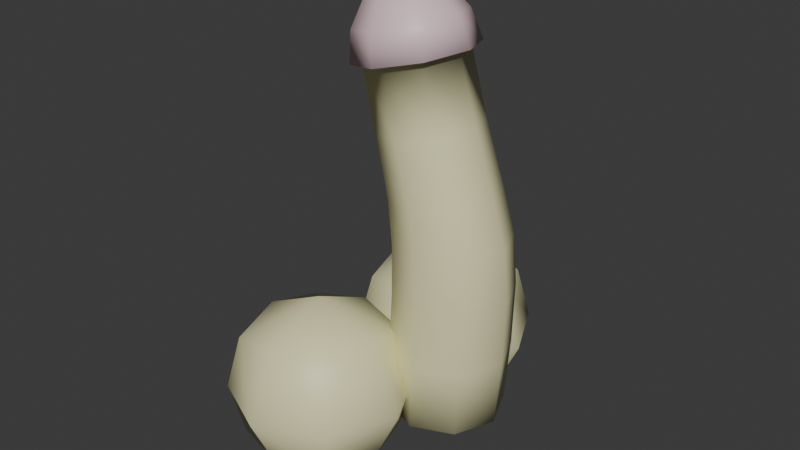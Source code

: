 # Source: mushroom.blend  (saved by Blender 4.4.32; exported with 4.5.12 LTS)
import bpy
from mathutils import Matrix  # noqa: F401  (used for matrix-valued properties, if any)

bpy.ops.wm.read_factory_settings(use_empty=True)
scene = bpy.context.scene
scene.name = 'Scene'

# ---- collections
col_collection = bpy.data.collections.new('Collection'); scene.collection.children.link(col_collection)

# ---- materials (node trees are filled in below, after node groups)
mat_shaft = bpy.data.materials.new('Shaft')
mat_head = bpy.data.materials.new('Head')

# ---- material node trees
mat_shaft.use_nodes = True; mat_shaft.node_tree.nodes.clear()
_N = mat_shaft.node_tree.nodes; _L = mat_shaft.node_tree.links
n0 = _N.new('ShaderNodeBsdfPrincipled'); n0.name = 'Principled BSDF'; n0.location = (10, 300)
n0.inputs[0].default_value = (0.8003, 0.7752, 0.4475, 1.0)
n1 = _N.new('ShaderNodeOutputMaterial'); n1.name = 'Material Output'; n1.location = (300, 300)
_L.new(n0.outputs[0], n1.inputs[0])
n1.is_active_output = True
mat_head.use_nodes = True; mat_head.node_tree.nodes.clear()
_N = mat_head.node_tree.nodes; _L = mat_head.node_tree.links
n0 = _N.new('ShaderNodeBsdfPrincipled'); n0.name = 'Principled BSDF'; n0.location = (10, 300)
n0.inputs[0].default_value = (0.8, 0.5859, 0.6234, 1.0)
n1 = _N.new('ShaderNodeOutputMaterial'); n1.name = 'Material Output'; n1.location = (300, 300)
_L.new(n0.outputs[0], n1.inputs[0])
n1.is_active_output = True

# ---- world
world_world = bpy.data.worlds.new('World'); scene.world = world_world
world_world.use_nodes = True; world_world.node_tree.nodes.clear()
_N = world_world.node_tree.nodes; _L = world_world.node_tree.links
n0 = _N.new('ShaderNodeOutputWorld'); n0.name = 'World Output'; n0.location = (300, 300)
n1 = _N.new('ShaderNodeBackground'); n1.name = 'Background'; n1.location = (10, 300)
n1.inputs[0].default_value = (0.05088, 0.05088, 0.05088, 1.0)
_L.new(n1.outputs[0], n0.inputs[0])
n0.is_active_output = True
world_world.color = (0.05088, 0.05088, 0.05088)
world_world.sun_shadow_jitter_overblur = 0.0

# ---- meshes
me_circle = bpy.data.meshes.new('Circle')
me_circle.from_pydata([(-0.004145, 1.349, 0.0207), (-0.9663, 0.9545, 0.01564), (-1.366, -1.452e-09, 0.01357), (-0.9663, -0.9545, 0.01564), (-0.004145, -1.349, 0.0207), (0.9578, -0.9529, 0.02569), (1.357, -3.812e-09, 0.02771), (0.9578, 0.9529, 0.02569), (0.1422, 1.37, 3.086), (-0.838, 0.974, 3.007), (-1.256, 7.696e-09, 2.973), (-0.838, -0.974, 3.007), (0.1422, -1.37, 3.086), (1.128, -0.9632, 3.163), (1.547, -1.812e-08, 3.195), (1.128, 0.9632, 3.163), (-0.1255, 1.243, 5.343), (-1.011, 0.8883, 5.237), (-1.385, 2.011e-08, 5.192), (-1.011, -0.8883, 5.237), (-0.1255, -1.243, 5.343), (0.7406, -0.8694, 5.448), (1.094, -3.737e-08, 5.491), (0.7406, 0.8694, 5.448), (-0.9689, 1.149, 8.281), (-1.76, 0.813, 8.092), (-2.087, 3.367e-08, 8.014), (-1.76, -0.813, 8.092), (-0.9689, -1.149, 8.281), (-0.1786, -0.8124, 8.469), (0.1485, -3.814e-08, 8.547), (-0.1786, 0.8124, 8.469), (-0.9687, 1.408, 8.28), (-1.937, 0.9957, 8.049), (-2.338, 4.173e-08, 7.953), (-1.937, -0.9957, 8.049), (-0.9687, -1.408, 8.28), (-0.0006482, -0.9952, 8.511), (0.4002, -4.622e-08, 8.607), (-0.0006482, 0.9952, 8.511), (-1.132, 1.252, 8.966), (-1.993, 0.8855, 8.761), (-2.35, 3.798e-08, 8.676), (-1.993, -0.8855, 8.761), (-1.132, -1.252, 8.966), (-0.2709, -0.8849, 9.171), (0.08548, -4.024e-08, 9.256), (-0.2709, 0.8849, 9.171), (-1.259, 0.8865, 9.5), (-1.869, 0.6272, 9.356), (-2.122, 2.905e-08, 9.296), (-1.869, -0.6272, 9.356), (-1.259, -0.8865, 9.5), (-0.6489, -0.6265, 9.644), (-0.3965, -2.635e-08, 9.704), (-0.6489, 0.6265, 9.644), (-1.299, 0.646, 9.67), (-1.744, 0.457, 9.565), (-1.928, 2.247e-08, 9.522), (-1.744, -0.457, 9.565), (-1.299, -0.646, 9.67), (-0.8543, -0.4565, 9.774), (-0.6703, -1.791e-08, 9.817), (-0.8543, 0.4565, 9.774), (-1.322, 0.1508, 9.767), (-1.59, 0.1069, 9.709), (-1.702, 1.54e-08, 9.686), (-1.59, -0.1069, 9.709), (-1.322, -0.1508, 9.767), (-1.055, -0.1067, 9.831), (-0.9453, -8.872e-09, 9.861), (-1.055, 0.1067, 9.831), (-0.01731, 1.73e-08, -0.003363), (0.2555, 0.8322, 6.919), (-0.5579, 1.177, 6.737), (0.2555, -0.8322, 6.919), (0.5924, -4.141e-08, 6.994), (-1.371, -0.8323, 6.556), (-0.5579, -1.177, 6.737), (-1.371, 0.8323, 6.556), (-1.709, 2.755e-08, 6.483), (-0.8516, -0.9473, 4.188), (0.1027, -1.326, 4.285), (-0.8516, 0.9473, 4.188), (-1.256, 1.392e-08, 4.147), (1.431, -2.901e-08, 4.419), (1.041, 0.9286, 4.38), (1.041, -0.9286, 4.38), (0.1027, 1.326, 4.285), (0.07425, 1.389, 1.6), (-0.9193, 0.9821, 1.57), (1.075, 0.9821, 1.629), (1.075, -0.9821, 1.629), (1.494, -9.109e-09, 1.641), (-0.9193, -0.9821, 1.57), (0.07425, -1.389, 1.6), (-1.335, 2.028e-09, 1.557), (-2.843, 0.6579, -0.5466), (-2.843, 0.6579, 2.005), (-2.843, 3.209, -0.5466), (-2.843, 3.209, 2.005), (-0.2921, 0.6579, -0.5466), (-0.2921, 0.6579, 2.005), (-0.2921, 3.209, -0.5466), (-0.2921, 3.209, 2.005), (-3.086, 1.934, -0.7893), (-3.086, 0.4153, 0.729), (-3.086, 1.934, 2.247), (-3.086, 3.452, 0.729), (-1.568, 3.452, -0.7893), (-1.568, 3.452, 2.247), (-0.04947, 3.452, 0.729), (-0.04947, 1.934, -0.7893), (-0.04947, 1.934, 2.247), (-0.04947, 0.4153, 0.729), (-1.568, 0.4153, -0.7893), (-1.568, 0.4153, 2.247), (-1.568, 1.934, 2.975), (-1.568, 1.934, -1.517), (-1.568, -0.3127, 0.729), (0.6785, 1.934, 0.729), (-1.568, 4.18, 0.729), (-3.814, 1.934, 0.729), (-3.317, -3.314, -0.5466), (-3.317, -3.314, 2.005), (-3.317, -0.7625, -0.5466), (-3.317, -0.7625, 2.005), (-0.7657, -3.314, -0.5466), (-0.7657, -3.314, 2.005), (-0.7657, -0.7625, -0.5466), (-0.7657, -0.7625, 2.005), (-3.56, -2.038, -0.7893), (-3.56, -3.556, 0.729), (-3.56, -2.038, 2.247), (-3.56, -0.5198, 0.729), (-2.041, -0.5198, -0.7893), (-2.041, -0.5198, 2.247), (-0.5231, -0.5198, 0.729), (-0.5231, -2.038, -0.7893), (-0.5231, -2.038, 2.247), (-0.5231, -3.556, 0.729), (-2.041, -3.556, -0.7893), (-2.041, -3.556, 2.247), (-2.041, -2.038, 2.975), (-2.041, -2.038, -1.517), (-2.041, -4.284, 0.729), (0.2049, -2.038, 0.729), (-2.041, 0.2082, 0.729), (-4.288, -2.038, 0.729)], [], [(90, 9, 8, 89), (89, 8, 15, 91), (93, 14, 13, 92), (95, 12, 11, 94), (96, 10, 9, 90), (91, 15, 14, 93), (92, 13, 12, 95), (94, 11, 10, 96), (82, 20, 19, 81), (84, 18, 17, 83), (86, 23, 22, 85), (87, 21, 20, 82), (81, 19, 18, 84), (83, 17, 16, 88), (88, 16, 23, 86), (85, 22, 21, 87), (74, 24, 31, 73), (76, 30, 29, 75), (78, 28, 27, 77), (80, 26, 25, 79), (73, 31, 30, 76), (75, 29, 28, 78), (77, 27, 26, 80), (79, 25, 24, 74), (29, 37, 36, 28), (27, 35, 34, 26), (25, 33, 32, 24), (24, 32, 39, 31), (30, 38, 37, 29), (28, 36, 35, 27), (26, 34, 33, 25), (31, 39, 38, 30), (39, 47, 46, 38), (37, 45, 44, 36), (35, 43, 42, 34), (33, 41, 40, 32), (32, 40, 47, 39), (38, 46, 45, 37), (36, 44, 43, 35), (34, 42, 41, 33), (46, 54, 53, 45), (44, 52, 51, 43), (42, 50, 49, 41), (47, 55, 54, 46), (45, 53, 52, 44), (43, 51, 50, 42), (41, 49, 48, 40), (40, 48, 55, 47), (49, 57, 56, 48), (48, 56, 63, 55), (54, 62, 61, 53), (52, 60, 59, 51), (50, 58, 57, 49), (55, 63, 62, 54), (53, 61, 60, 52), (51, 59, 58, 50), (63, 71, 70, 62), (61, 69, 68, 60), (59, 67, 66, 58), (57, 65, 64, 56), (56, 64, 71, 63), (62, 70, 69, 61), (60, 68, 67, 59), (58, 66, 65, 57), (1, 0, 7, 72), (72, 7, 6, 5), (2, 1, 72, 3), (3, 72, 5, 4), (17, 79, 74, 16), (19, 77, 80, 18), (21, 75, 78, 20), (23, 73, 76, 22), (18, 80, 79, 17), (20, 78, 77, 19), (22, 76, 75, 21), (16, 74, 73, 23), (14, 85, 87, 13), (8, 88, 86, 15), (9, 83, 88, 8), (11, 81, 84, 10), (13, 87, 82, 12), (15, 86, 85, 14), (10, 84, 83, 9), (12, 82, 81, 11), (3, 94, 96, 2), (5, 92, 95, 4), (7, 91, 93, 6), (2, 96, 90, 1), (4, 95, 94, 3), (6, 93, 92, 5), (0, 89, 91, 7), (1, 90, 89, 0), (122, 107, 100, 108), (121, 110, 104, 111), (120, 113, 102, 114), (119, 116, 98, 106), (118, 112, 101, 115), (117, 107, 98, 116), (113, 117, 116, 102), (104, 110, 117, 113), (110, 100, 107, 117), (105, 118, 115, 97), (99, 109, 118, 105), (109, 103, 112, 118), (115, 119, 106, 97), (101, 114, 119, 115), (114, 102, 116, 119), (112, 120, 114, 101), (103, 111, 120, 112), (111, 104, 113, 120), (109, 121, 111, 103), (99, 108, 121, 109), (108, 100, 110, 121), (105, 122, 108, 99), (97, 106, 122, 105), (106, 98, 107, 122), (148, 133, 126, 134), (147, 136, 130, 137), (146, 139, 128, 140), (145, 142, 124, 132), (144, 138, 127, 141), (143, 133, 124, 142), (139, 143, 142, 128), (130, 136, 143, 139), (136, 126, 133, 143), (131, 144, 141, 123), (125, 135, 144, 131), (135, 129, 138, 144), (141, 145, 132, 123), (127, 140, 145, 141), (140, 128, 142, 145), (138, 146, 140, 127), (129, 137, 146, 138), (137, 130, 139, 146), (135, 147, 137, 129), (125, 134, 147, 135), (134, 126, 136, 147), (131, 148, 134, 125), (123, 132, 148, 131), (132, 124, 133, 148), (65, 66, 67, 68, 69, 70, 71, 64)])
me_circle.polygons.foreach_set('use_smooth', [True] * 141)
me_circle.polygons.foreach_set('material_index', [0, 0, 0, 0, 0, 0, 0, 0, 0, 0, 0, 0, 0, 0, 0, 0, 0, 0, 0, 0, 0, 0, 0, 0, 1, 1, 1, 1, 1, 1, 1, 1, 1, 1, 1, 1, 1, 1, 1, 1, 1, 1, 1, 1, 1, 1, 1, 1, 1, 1, 1, 1, 1, 1, 1, 1, 1, 1, 1, 1, 1, 1, 1, 1, 0, 0, 0, 0, 0, 0, 0, 0, 0, 0, 0, 0, 0, 0, 0, 0, 0, 0, 0, 0, 0, 0, 0, 0, 0, 0, 0, 0, 0, 0, 0, 0, 0, 0, 0, 0, 0, 0, 0, 0, 0, 0, 0, 0, 0, 0, 0, 0, 0, 0, 0, 0, 0, 0, 0, 0, 0, 0, 0, 0, 0, 0, 0, 0, 0, 0, 0, 0, 0, 0, 0, 0, 0, 0, 0, 0, 1])
_uv = me_circle.uv_layers.new(name='UVMap')
_uv.uv.foreach_set('vector', [0.0, 0.0, 0.0, 0.0, 0.0, 0.0, 0.0, 0.0, 0.0, 0.0, 0.0, 0.0, 0.0, 0.0, 0.0, 0.0, 0.0, 0.0, 0.0, 0.0, 0.0, 0.0, 0.0, 0.0, 0.0, 0.0, 0.0, 0.0, 0.0, 0.0, 0.0, 0.0, 0.0, 0.0, 0.0, 0.0, 0.0, 0.0, 0.0, 0.0, 0.0, 0.0, 0.0, 0.0, 0.0, 0.0, 0.0, 0.0, 0.0, 0.0, 0.0, 0.0, 0.0, 0.0, 0.0, 0.0, 0.0, 0.0, 0.0, 0.0, 0.0, 0.0, 0.0, 0.0, 0.0, 0.0, 0.0, 0.0, 0.0, 0.0, 0.0, 0.0, 0.0, 0.0, 0.0, 0.0, 0.0, 0.0, 0.0, 0.0, 0.0, 0.0, 0.0, 0.0, 0.0, 0.0, 0.0, 0.0, 0.0, 0.0, 0.0, 0.0, 0.0, 0.0, 0.0, 0.0, 0.0, 0.0, 0.0, 0.0, 0.0, 0.0, 0.0, 0.0, 0.0, 0.0, 0.0, 0.0, 0.0, 0.0, 0.0, 0.0, 0.0, 0.0, 0.0, 0.0, 0.0, 0.0, 0.0, 0.0, 0.0, 0.0, 0.0, 0.0, 0.0, 0.0, 0.0, 0.0, 0.0, 0.0, 0.0, 0.0, 0.0, 0.0, 0.0, 0.0, 0.0, 0.0, 0.0, 0.0, 0.0, 0.0, 0.0, 0.0, 0.0, 0.0, 0.0, 0.0, 0.0, 0.0, 0.0, 0.0, 0.0, 0.0, 0.0, 0.0, 0.0, 0.0, 0.0, 0.0, 0.0, 0.0, 0.0, 0.0, 0.0, 0.0, 0.0, 0.0, 0.0, 0.0, 0.0, 0.0, 0.0, 0.0, 0.0, 0.0, 0.0, 0.0, 0.0, 0.0, 0.0, 0.0, 0.0, 0.0, 0.0, 0.0, 0.0, 0.0, 0.0, 0.0, 0.0, 0.0, 0.0, 0.0, 0.0, 0.0, 0.0, 0.0, 0.0, 0.0, 0.0, 0.0, 0.0, 0.0, 0.0, 0.0, 0.0, 0.0, 0.0, 0.0, 0.0, 0.0, 0.0, 0.0, 0.0, 0.0, 0.0, 0.0, 0.0, 0.0, 0.0, 0.0, 0.0, 0.0, 0.0, 0.0, 0.0, 0.0, 0.0, 0.0, 0.0, 0.0, 0.0, 0.0, 0.0, 0.0, 0.0, 0.0, 0.0, 0.0, 0.0, 0.0, 0.0, 0.0, 0.0, 0.0, 0.0, 0.0, 0.0, 0.0, 0.0, 0.0, 0.0, 0.0, 0.0, 0.0, 0.0, 0.0, 0.0, 0.0, 0.0, 0.0, 0.0, 0.0, 0.0, 0.0, 0.0, 0.0, 0.0, 0.0, 0.0, 0.0, 0.0, 0.0, 0.0, 0.0, 0.0, 0.0, 0.0, 0.0, 0.0, 0.0, 0.0, 0.0, 0.0, 0.0, 0.0, 0.0, 0.0, 0.0, 0.0, 0.0, 0.0, 0.0, 0.0, 0.0, 0.0, 0.0, 0.0, 0.0, 0.0, 0.0, 0.0, 0.0, 0.0, 0.0, 0.0, 0.0, 0.0, 0.0, 0.0, 0.0, 0.0, 0.0, 0.0, 0.0, 0.0, 0.0, 0.0, 0.0, 0.0, 0.0, 0.0, 0.0, 0.0, 0.0, 0.0, 0.0, 0.0, 0.0, 0.0, 0.0, 0.0, 0.0, 0.0, 0.0, 0.0, 0.0, 0.0, 0.0, 0.0, 0.0, 0.0, 0.0, 0.0, 0.0, 0.0, 0.0, 0.0, 0.0, 0.0, 0.0, 0.0, 0.0, 0.0, 0.0, 0.0, 0.0, 0.0, 0.0, 0.0, 0.0, 0.0, 0.0, 0.0, 0.0, 0.0, 0.0, 0.0, 0.0, 0.0, 0.0, 0.0, 0.0, 0.0, 0.0, 0.0, 0.0, 0.0, 0.0, 0.0, 0.0, 0.0, 0.0, 0.0, 0.0, 0.0, 0.0, 0.0, 0.0, 0.0, 0.0, 0.0, 0.0, 0.0, 0.0, 0.0, 0.0, 0.0, 0.0, 0.0, 0.0, 0.0, 0.0, 0.0, 0.0, 0.0, 0.0, 0.0, 0.0, 0.0, 0.0, 0.0, 0.0, 0.0, 0.0, 0.0, 0.0, 0.0, 0.0, 0.0, 0.0, 0.0, 0.0, 0.0, 0.0, 0.0, 0.0, 0.0, 0.0, 0.0, 0.0, 0.0, 0.0, 0.0, 0.0, 0.0, 0.0, 0.0, 0.0, 0.0, 0.0, 0.0, 0.0, 0.0, 0.0, 0.0, 0.0, 0.0, 0.0, 0.0, 0.0, 0.0, 0.0, 0.0, 0.0, 0.0, 0.0, 0.0, 0.0, 0.0, 0.0, 0.0, 0.0, 0.0, 0.0, 0.0, 0.0, 0.0, 0.0, 0.0, 0.0, 0.0, 0.0, 0.0, 0.0, 0.0, 0.0, 0.0, 0.0, 0.0, 0.0, 0.0, 0.0, 0.0, 0.0, 0.0, 0.0, 0.0, 0.0, 0.0, 0.0, 0.0, 0.0, 0.0, 0.0, 0.0, 0.0, 0.0, 0.0, 0.0, 0.0, 0.0, 0.0, 0.0, 0.0, 0.0, 0.0, 0.0, 0.0, 0.0, 0.0, 0.0, 0.0, 0.0, 0.0, 0.0, 0.0, 0.0, 0.0, 0.0, 0.0, 0.0, 0.0, 0.0, 0.0, 0.0, 0.0, 0.0, 0.0, 0.0, 0.0, 0.0, 0.0, 0.0, 0.0, 0.0, 0.0, 0.0, 0.0, 0.0, 0.0, 0.0, 0.0, 0.0, 0.0, 0.0, 0.0, 0.0, 0.0, 0.0, 0.0, 0.0, 0.0, 0.0, 0.0, 0.0, 0.0, 0.0, 0.0, 0.0, 0.0, 0.0, 0.0, 0.0, 0.0, 0.0, 0.0, 0.0, 0.0, 0.0, 0.0, 0.0, 0.0, 0.0, 0.0, 0.0, 0.0, 0.0, 0.0, 0.0, 0.0, 0.0, 0.0, 0.0, 0.0, 0.0, 0.0, 0.0, 0.0, 0.0, 0.0, 0.0, 0.0, 0.0, 0.0, 0.0, 0.0, 0.0, 0.0, 0.0, 0.0, 0.0, 0.0, 0.0, 0.0, 0.0, 0.0, 0.0, 0.0, 0.0, 0.0, 0.0, 0.0, 0.0, 0.0, 0.0, 0.0, 0.0, 0.0, 0.0, 0.0, 0.0, 0.0, 0.0, 0.0, 0.0, 0.0, 0.0, 0.0, 0.0, 0.0, 0.0, 0.0, 0.0, 0.0, 0.0, 0.0, 0.0, 0.0, 0.0, 0.0, 0.0, 0.0, 0.0, 0.0, 0.0, 0.0, 0.0, 0.0, 0.0, 0.0, 0.0, 0.0, 0.0, 0.0, 0.0, 0.0, 0.0, 0.0, 0.0, 0.0, 0.0, 0.0, 0.0, 0.0, 0.0, 0.0, 0.0, 0.0, 0.0, 0.0, 0.0, 0.0, 0.0, 0.0, 0.0, 0.0, 0.0, 0.0, 0.0, 0.0, 0.0, 0.0, 0.0, 0.0, 0.0, 0.0, 0.0, 0.0, 0.0, 0.0, 0.0, 0.0, 0.0, 0.0, 0.0, 0.0, 0.0, 0.0, 0.0, 0.0, 0.0, 0.0, 0.0, 0.0, 0.0, 0.0, 0.0, 0.0, 0.0, 0.0, 0.0, 0.0, 0.0, 0.0, 0.0, 0.0, 0.0, 0.0, 0.0, 0.0, 0.0, 0.0, 0.0, 0.0, 0.0, 0.0, 0.0, 0.0, 0.0, 0.0, 0.0, 0.0, 0.0, 0.0, 0.5, 0.125, 0.625, 0.125, 0.625, 0.25, 0.5, 0.25, 0.5, 0.375, 0.625, 0.375, 0.625, 0.5, 0.5, 0.5, 0.5, 0.625, 0.625, 0.625, 0.625, 0.75, 0.5, 0.75, 0.5, 0.875, 0.625, 0.875, 0.625, 1.0, 0.5, 1.0, 0.25, 0.625, 0.375, 0.625, 0.375, 0.75, 0.25, 0.75, 0.75, 0.625, 0.875, 0.625, 0.875, 0.75, 0.75, 0.75, 0.625, 0.625, 0.75, 0.625, 0.75, 0.75, 0.625, 0.75, 0.625, 0.5, 0.75, 0.5, 0.75, 0.625, 0.625, 0.625, 0.75, 0.5, 0.875, 0.5, 0.875, 0.625, 0.75, 0.625, 0.125, 0.625, 0.25, 0.625, 0.25, 0.75, 0.125, 0.75, 0.125, 0.5, 0.25, 0.5, 0.25, 0.625, 0.125, 0.625, 0.25, 0.5, 0.375, 0.5, 0.375, 0.625, 0.25, 0.625, 0.375, 0.875, 0.5, 0.875, 0.5, 1.0, 0.375, 1.0, 0.375, 0.75, 0.5, 0.75, 0.5, 0.875, 0.375, 0.875, 0.5, 0.75, 0.625, 0.75, 0.625, 0.875, 0.5, 0.875, 0.375, 0.625, 0.5, 0.625, 0.5, 0.75, 0.375, 0.75, 0.375, 0.5, 0.5, 0.5, 0.5, 0.625, 0.375, 0.625, 0.5, 0.5, 0.625, 0.5, 0.625, 0.625, 0.5, 0.625, 0.375, 0.375, 0.5, 0.375, 0.5, 0.5, 0.375, 0.5, 0.375, 0.25, 0.5, 0.25, 0.5, 0.375, 0.375, 0.375, 0.5, 0.25, 0.625, 0.25, 0.625, 0.375, 0.5, 0.375, 0.375, 0.125, 0.5, 0.125, 0.5, 0.25, 0.375, 0.25, 0.375, 0.0, 0.5, 0.0, 0.5, 0.125, 0.375, 0.125, 0.5, 0.0, 0.625, 0.0, 0.625, 0.125, 0.5, 0.125, 0.5, 0.125, 0.625, 0.125, 0.625, 0.25, 0.5, 0.25, 0.5, 0.375, 0.625, 0.375, 0.625, 0.5, 0.5, 0.5, 0.5, 0.625, 0.625, 0.625, 0.625, 0.75, 0.5, 0.75, 0.5, 0.875, 0.625, 0.875, 0.625, 1.0, 0.5, 1.0, 0.25, 0.625, 0.375, 0.625, 0.375, 0.75, 0.25, 0.75, 0.75, 0.625, 0.875, 0.625, 0.875, 0.75, 0.75, 0.75, 0.625, 0.625, 0.75, 0.625, 0.75, 0.75, 0.625, 0.75, 0.625, 0.5, 0.75, 0.5, 0.75, 0.625, 0.625, 0.625, 0.75, 0.5, 0.875, 0.5, 0.875, 0.625, 0.75, 0.625, 0.125, 0.625, 0.25, 0.625, 0.25, 0.75, 0.125, 0.75, 0.125, 0.5, 0.25, 0.5, 0.25, 0.625, 0.125, 0.625, 0.25, 0.5, 0.375, 0.5, 0.375, 0.625, 0.25, 0.625, 0.375, 0.875, 0.5, 0.875, 0.5, 1.0, 0.375, 1.0, 0.375, 0.75, 0.5, 0.75, 0.5, 0.875, 0.375, 0.875, 0.5, 0.75, 0.625, 0.75, 0.625, 0.875, 0.5, 0.875, 0.375, 0.625, 0.5, 0.625, 0.5, 0.75, 0.375, 0.75, 0.375, 0.5, 0.5, 0.5, 0.5, 0.625, 0.375, 0.625, 0.5, 0.5, 0.625, 0.5, 0.625, 0.625, 0.5, 0.625, 0.375, 0.375, 0.5, 0.375, 0.5, 0.5, 0.375, 0.5, 0.375, 0.25, 0.5, 0.25, 0.5, 0.375, 0.375, 0.375, 0.5, 0.25, 0.625, 0.25, 0.625, 0.375, 0.5, 0.375, 0.375, 0.125, 0.5, 0.125, 0.5, 0.25, 0.375, 0.25, 0.375, 0.0, 0.5, 0.0, 0.5, 0.125, 0.375, 0.125, 0.5, 0.0, 0.625, 0.0, 0.625, 0.125, 0.5, 0.125, 0.0, 0.0, 0.0, 0.0, 0.0, 0.0, 0.0, 0.0, 0.0, 0.0, 0.0, 0.0, 0.0, 0.0, 0.0, 0.0])
me_circle.materials.append(mat_shaft)
me_circle.materials.append(mat_head)
me_circle.update()

# ---- objects
ob_circle = bpy.data.objects.new('Circle', me_circle)

# ---- transforms, parenting, visibility, modifiers, constraints
ob_circle.location = (0.0, 0.0, 0.0)

# ---- collection membership
col_collection.objects.link(ob_circle)

# ---- scene / render settings (as saved in the file)
scene.frame_start = 1; scene.frame_end = 250; scene.frame_set(1)
scene.render.engine = 'BLENDER_EEVEE_NEXT'
bpy.context.view_layer.update()

# ---- added for rendering (the .blend has no active camera and no usable light): camera, sun
cam_auto = bpy.data.cameras.new('AutoCamera')
cam_auto.lens = 50.0
cam_auto.sensor_width = 36.0
cam_auto.clip_end = 1000.0
ob_auto_camera = bpy.data.objects.new('AutoCamera', cam_auto)
scene.collection.objects.link(ob_auto_camera)
ob_auto_camera.location = (12.8172, -17.0774, 15.5217)
ob_auto_camera.rotation_euler = (1.09748, -7.21219e-08, 0.694738)
scene.camera = ob_auto_camera
light_auto_sun = bpy.data.lights.new('AutoSun', 'SUN')
light_auto_sun.energy = 3.0
light_auto_sun.angle = 0.0523599
ob_auto_sun = bpy.data.objects.new('AutoSun', light_auto_sun)
scene.collection.objects.link(ob_auto_sun)
ob_auto_sun.rotation_euler = (0.872665, 0.174533, 0.523599)
bpy.context.view_layer.update()
